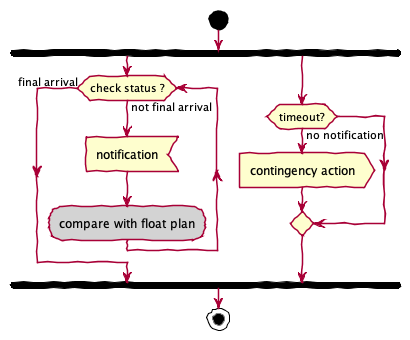

The diagram above was rendered by PlantUML. Its source (embedded in the PNG):
@startuml
skinparamlocked shadowing false
skinparamlocked handwritten true
'notification'

start
fork
    while (check status ?) is (not final arrival)
            :notification<
            #lightgray:compare with float plan;
    endwhile (final arrival)
fork again
    if (timeout?) then (no notification)
        :contingency action>
    endif
endfork
stop

@enduml